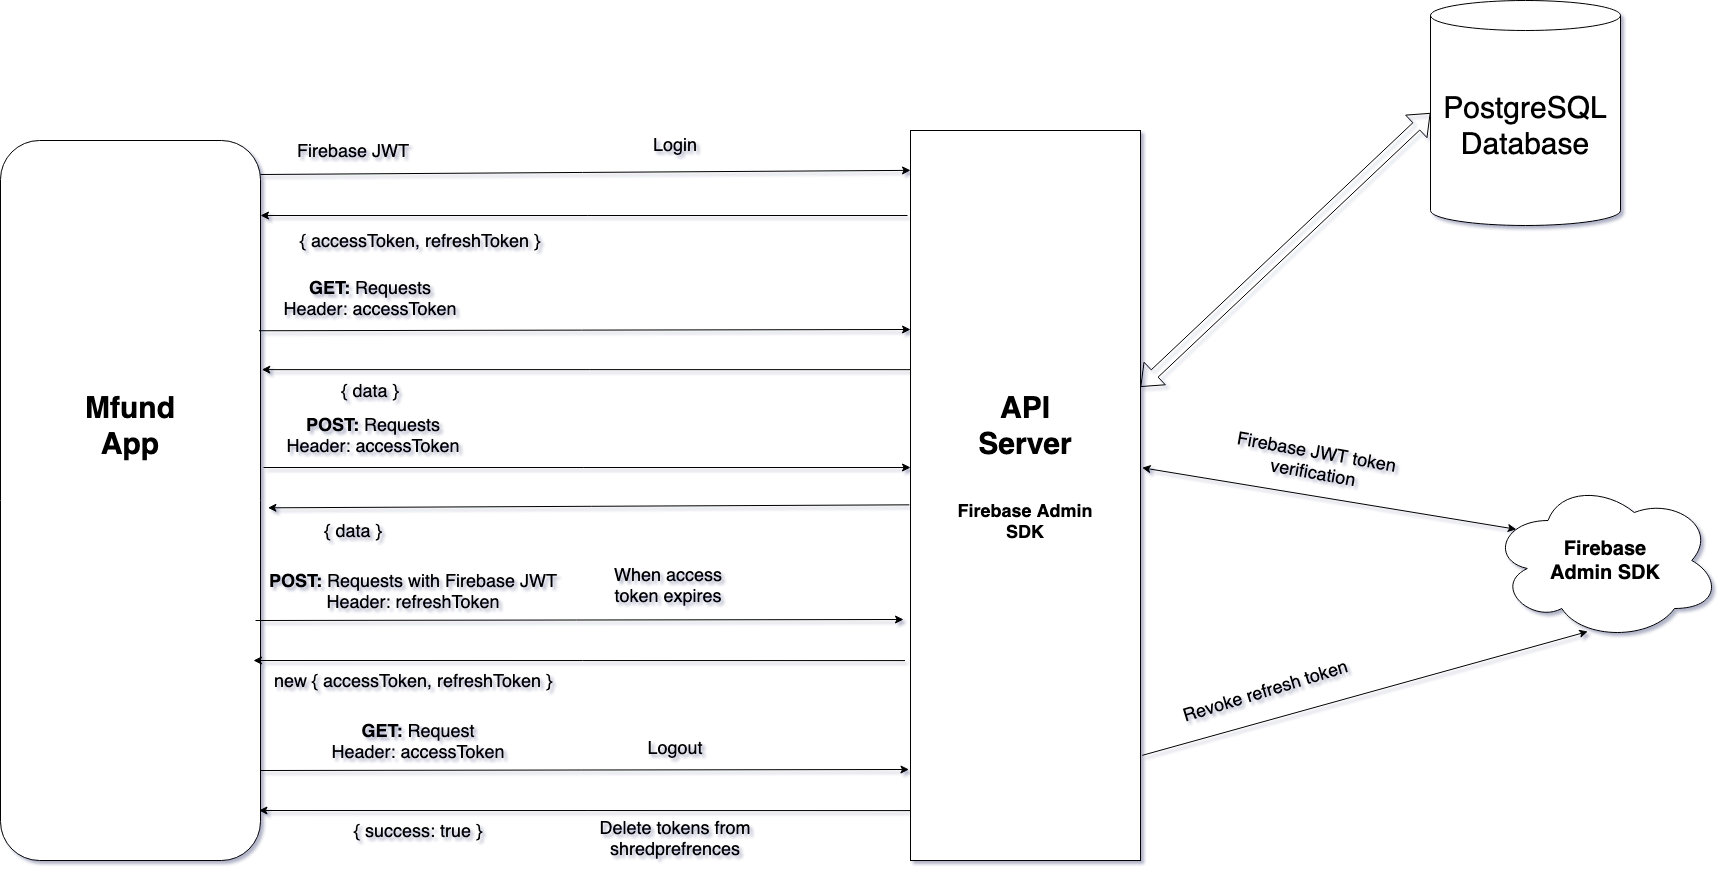

The diagram above was exported from draw.io. Its source (the exported page's mxGraphModel, read from the mxfile embedded in the PNG):
<mxGraphModel dx="2037" dy="1134" grid="1" gridSize="10" guides="1" tooltips="1" connect="1" arrows="1" fold="1" page="1" pageScale="1" pageWidth="1920" pageHeight="1200" math="0" shadow="0">
  <root>
    <mxCell id="0" />
    <mxCell id="1" parent="0" />
    <mxCell id="kSakcIKOCn0SNPb_CCoa-1" value="" style="rounded=1;whiteSpace=wrap;html=1;fontSize=14;" vertex="1" parent="1">
      <mxGeometry x="170" y="390" width="260" height="720" as="geometry" />
    </mxCell>
    <mxCell id="kSakcIKOCn0SNPb_CCoa-2" value="Mfund&lt;br style=&quot;font-size: 30px;&quot;&gt;App" style="text;html=1;strokeColor=none;fillColor=none;align=center;verticalAlign=middle;whiteSpace=wrap;rounded=0;fontSize=30;fontStyle=1" vertex="1" parent="1">
      <mxGeometry x="235" y="560" width="130" height="230" as="geometry" />
    </mxCell>
    <mxCell id="kSakcIKOCn0SNPb_CCoa-3" value="" style="rounded=0;whiteSpace=wrap;html=1;fontSize=30;" vertex="1" parent="1">
      <mxGeometry x="1080" y="380" width="230" height="730" as="geometry" />
    </mxCell>
    <mxCell id="kSakcIKOCn0SNPb_CCoa-4" value="PostgreSQL&lt;br&gt;Database" style="shape=cylinder3;whiteSpace=wrap;html=1;boundedLbl=1;backgroundOutline=1;size=15;fontSize=30;" vertex="1" parent="1">
      <mxGeometry x="1600" y="250" width="190" height="225" as="geometry" />
    </mxCell>
    <mxCell id="kSakcIKOCn0SNPb_CCoa-5" value="" style="shape=flexArrow;endArrow=classic;startArrow=classic;html=1;fontSize=30;entryX=0;entryY=0.5;entryDx=0;entryDy=0;entryPerimeter=0;" edge="1" parent="1" source="kSakcIKOCn0SNPb_CCoa-3" target="kSakcIKOCn0SNPb_CCoa-4">
      <mxGeometry width="50" height="50" relative="1" as="geometry">
        <mxPoint x="1470" y="720" as="sourcePoint" />
        <mxPoint x="1520" y="670" as="targetPoint" />
      </mxGeometry>
    </mxCell>
    <mxCell id="kSakcIKOCn0SNPb_CCoa-6" value="" style="endArrow=classic;html=1;fontSize=30;entryX=0;entryY=0.082;entryDx=0;entryDy=0;entryPerimeter=0;" edge="1" parent="1">
      <mxGeometry width="50" height="50" relative="1" as="geometry">
        <mxPoint x="430" y="424" as="sourcePoint" />
        <mxPoint x="1079.9999999999995" y="419.8600000000001" as="targetPoint" />
      </mxGeometry>
    </mxCell>
    <mxCell id="kSakcIKOCn0SNPb_CCoa-7" value="Firebase JWT" style="text;html=1;strokeColor=none;fillColor=none;align=center;verticalAlign=middle;whiteSpace=wrap;rounded=0;fontSize=18;" vertex="1" parent="1">
      <mxGeometry x="423" y="390" width="200" height="20" as="geometry" />
    </mxCell>
    <mxCell id="kSakcIKOCn0SNPb_CCoa-10" value="API Server" style="text;html=1;strokeColor=none;fillColor=none;align=center;verticalAlign=middle;whiteSpace=wrap;rounded=0;fontSize=30;fontStyle=1" vertex="1" parent="1">
      <mxGeometry x="1130" y="560" width="130" height="230" as="geometry" />
    </mxCell>
    <mxCell id="kSakcIKOCn0SNPb_CCoa-11" value="&lt;font style=&quot;font-size: 20px&quot;&gt;&lt;b&gt;Firebase&lt;br&gt;Admin SDK&lt;/b&gt;&lt;/font&gt;" style="ellipse;shape=cloud;whiteSpace=wrap;html=1;fontSize=18;" vertex="1" parent="1">
      <mxGeometry x="1660" y="730" width="230" height="160" as="geometry" />
    </mxCell>
    <mxCell id="kSakcIKOCn0SNPb_CCoa-12" value="" style="endArrow=classic;startArrow=classic;html=1;fontSize=18;exitX=1.007;exitY=0.462;exitDx=0;exitDy=0;exitPerimeter=0;entryX=0.112;entryY=0.305;entryDx=0;entryDy=0;entryPerimeter=0;" edge="1" parent="1" source="kSakcIKOCn0SNPb_CCoa-3" target="kSakcIKOCn0SNPb_CCoa-11">
      <mxGeometry width="50" height="50" relative="1" as="geometry">
        <mxPoint x="1317" y="610" as="sourcePoint" />
        <mxPoint x="1650" y="580" as="targetPoint" />
        <Array as="points" />
      </mxGeometry>
    </mxCell>
    <mxCell id="kSakcIKOCn0SNPb_CCoa-13" value="Firebase JWT token verification" style="text;html=1;strokeColor=none;fillColor=none;align=center;verticalAlign=middle;whiteSpace=wrap;rounded=0;fontSize=18;rotation=10;" vertex="1" parent="1">
      <mxGeometry x="1380" y="701" width="210" height="20" as="geometry" />
    </mxCell>
    <mxCell id="kSakcIKOCn0SNPb_CCoa-14" value="" style="endArrow=classic;html=1;fontSize=18;" edge="1" parent="1">
      <mxGeometry width="50" height="50" relative="1" as="geometry">
        <mxPoint x="1077" y="465" as="sourcePoint" />
        <mxPoint x="430" y="465" as="targetPoint" />
      </mxGeometry>
    </mxCell>
    <mxCell id="kSakcIKOCn0SNPb_CCoa-15" value="{ accessToken, refreshToken }" style="text;html=1;strokeColor=none;fillColor=none;align=center;verticalAlign=middle;whiteSpace=wrap;rounded=0;fontSize=18;" vertex="1" parent="1">
      <mxGeometry x="440" y="480" width="300" height="20" as="geometry" />
    </mxCell>
    <mxCell id="kSakcIKOCn0SNPb_CCoa-16" value="&lt;b&gt;Firebase Admin SDK&lt;/b&gt;" style="text;html=1;strokeColor=none;fillColor=none;align=center;verticalAlign=middle;whiteSpace=wrap;rounded=0;fontSize=18;" vertex="1" parent="1">
      <mxGeometry x="1120" y="750" width="150" height="40" as="geometry" />
    </mxCell>
    <mxCell id="kSakcIKOCn0SNPb_CCoa-17" value="" style="endArrow=classic;html=1;fontSize=18;exitX=0.995;exitY=0.292;exitDx=0;exitDy=0;entryX=0.001;entryY=0.3;entryDx=0;entryDy=0;entryPerimeter=0;exitPerimeter=0;" edge="1" parent="1">
      <mxGeometry width="50" height="50" relative="1" as="geometry">
        <mxPoint x="428.4699999999998" y="580.2399999999998" as="sourcePoint" />
        <mxPoint x="1079.9999999999995" y="579" as="targetPoint" />
      </mxGeometry>
    </mxCell>
    <mxCell id="kSakcIKOCn0SNPb_CCoa-19" value="&lt;b&gt;GET:&amp;nbsp;&lt;/b&gt;Requests&lt;br&gt;Header: accessToken" style="text;html=1;strokeColor=none;fillColor=none;align=center;verticalAlign=middle;whiteSpace=wrap;rounded=0;fontSize=18;" vertex="1" parent="1">
      <mxGeometry x="439.77" y="530" width="200" height="34" as="geometry" />
    </mxCell>
    <mxCell id="kSakcIKOCn0SNPb_CCoa-20" value="" style="endArrow=classic;html=1;fontSize=18;entryX=1.006;entryY=0.346;entryDx=0;entryDy=0;entryPerimeter=0;exitX=0;exitY=0.355;exitDx=0;exitDy=0;exitPerimeter=0;" edge="1" parent="1">
      <mxGeometry width="50" height="50" relative="1" as="geometry">
        <mxPoint x="1079.7699999999995" y="619.1500000000001" as="sourcePoint" />
        <mxPoint x="431.3299999999999" y="619.1200000000001" as="targetPoint" />
      </mxGeometry>
    </mxCell>
    <mxCell id="kSakcIKOCn0SNPb_CCoa-21" value="{ data }" style="text;html=1;strokeColor=none;fillColor=none;align=center;verticalAlign=middle;whiteSpace=wrap;rounded=0;fontSize=18;" vertex="1" parent="1">
      <mxGeometry x="439.77" y="630" width="200" height="20" as="geometry" />
    </mxCell>
    <mxCell id="kSakcIKOCn0SNPb_CCoa-22" value="&lt;b&gt;POST:&amp;nbsp;&lt;/b&gt;Requests&lt;br&gt;Header: accessToken" style="text;html=1;strokeColor=none;fillColor=none;align=center;verticalAlign=middle;whiteSpace=wrap;rounded=0;fontSize=18;" vertex="1" parent="1">
      <mxGeometry x="443" y="667" width="200" height="34" as="geometry" />
    </mxCell>
    <mxCell id="kSakcIKOCn0SNPb_CCoa-23" value="{ data }" style="text;html=1;strokeColor=none;fillColor=none;align=center;verticalAlign=middle;whiteSpace=wrap;rounded=0;fontSize=18;" vertex="1" parent="1">
      <mxGeometry x="423" y="770" width="200" height="20" as="geometry" />
    </mxCell>
    <mxCell id="kSakcIKOCn0SNPb_CCoa-24" value="" style="endArrow=classic;html=1;fontSize=18;" edge="1" parent="1">
      <mxGeometry width="50" height="50" relative="1" as="geometry">
        <mxPoint x="433" y="717" as="sourcePoint" />
        <mxPoint x="1080" y="717" as="targetPoint" />
      </mxGeometry>
    </mxCell>
    <mxCell id="kSakcIKOCn0SNPb_CCoa-25" value="" style="endArrow=classic;html=1;fontSize=18;exitX=-0.018;exitY=0.558;exitDx=0;exitDy=0;exitPerimeter=0;entryX=1.017;entryY=0.556;entryDx=0;entryDy=0;entryPerimeter=0;" edge="1" parent="1">
      <mxGeometry width="50" height="50" relative="1" as="geometry">
        <mxPoint x="1078.8599999999997" y="754.3399999999999" as="sourcePoint" />
        <mxPoint x="437.4200000000001" y="757.3199999999999" as="targetPoint" />
      </mxGeometry>
    </mxCell>
    <mxCell id="kSakcIKOCn0SNPb_CCoa-26" value="" style="endArrow=classic;html=1;fontSize=18;" edge="1" parent="1">
      <mxGeometry width="50" height="50" relative="1" as="geometry">
        <mxPoint x="425" y="870" as="sourcePoint" />
        <mxPoint x="1073" y="869" as="targetPoint" />
      </mxGeometry>
    </mxCell>
    <mxCell id="kSakcIKOCn0SNPb_CCoa-27" value="" style="endArrow=classic;html=1;fontSize=18;exitX=0.001;exitY=0.665;exitDx=0;exitDy=0;exitPerimeter=0;entryX=0.995;entryY=0.649;entryDx=0;entryDy=0;entryPerimeter=0;" edge="1" parent="1">
      <mxGeometry width="50" height="50" relative="1" as="geometry">
        <mxPoint x="1074.5299999999995" y="910.0800000000003" as="sourcePoint" />
        <mxPoint x="422.99999999999983" y="910.0000000000001" as="targetPoint" />
      </mxGeometry>
    </mxCell>
    <mxCell id="kSakcIKOCn0SNPb_CCoa-28" value="&lt;b&gt;POST:&amp;nbsp;&lt;/b&gt;Requests with Firebase JWT&lt;br&gt;Header: refreshToken" style="text;html=1;strokeColor=none;fillColor=none;align=center;verticalAlign=middle;whiteSpace=wrap;rounded=0;fontSize=18;" vertex="1" parent="1">
      <mxGeometry x="433" y="823" width="300" height="34" as="geometry" />
    </mxCell>
    <mxCell id="kSakcIKOCn0SNPb_CCoa-29" value="When access token expires" style="text;html=1;strokeColor=none;fillColor=none;align=center;verticalAlign=middle;whiteSpace=wrap;rounded=0;fontSize=18;" vertex="1" parent="1">
      <mxGeometry x="773" y="810" width="130" height="47" as="geometry" />
    </mxCell>
    <mxCell id="kSakcIKOCn0SNPb_CCoa-30" value="new { accessToken, refreshToken }" style="text;html=1;strokeColor=none;fillColor=none;align=center;verticalAlign=middle;whiteSpace=wrap;rounded=0;fontSize=18;" vertex="1" parent="1">
      <mxGeometry x="433" y="920" width="300" height="20" as="geometry" />
    </mxCell>
    <mxCell id="kSakcIKOCn0SNPb_CCoa-34" value="Login" style="text;html=1;strokeColor=none;fillColor=none;align=center;verticalAlign=middle;whiteSpace=wrap;rounded=0;fontSize=18;" vertex="1" parent="1">
      <mxGeometry x="780" y="370" width="130" height="47" as="geometry" />
    </mxCell>
    <mxCell id="kSakcIKOCn0SNPb_CCoa-35" value="" style="endArrow=classic;html=1;fontSize=18;" edge="1" parent="1">
      <mxGeometry width="50" height="50" relative="1" as="geometry">
        <mxPoint x="430.47" y="1020" as="sourcePoint" />
        <mxPoint x="1078.4699999999996" y="1019" as="targetPoint" />
      </mxGeometry>
    </mxCell>
    <mxCell id="kSakcIKOCn0SNPb_CCoa-36" value="" style="endArrow=classic;html=1;fontSize=18;exitX=0.001;exitY=0.665;exitDx=0;exitDy=0;exitPerimeter=0;entryX=0.995;entryY=0.649;entryDx=0;entryDy=0;entryPerimeter=0;" edge="1" parent="1">
      <mxGeometry width="50" height="50" relative="1" as="geometry">
        <mxPoint x="1079.9999999999998" y="1060.0800000000004" as="sourcePoint" />
        <mxPoint x="428.47" y="1060" as="targetPoint" />
      </mxGeometry>
    </mxCell>
    <mxCell id="kSakcIKOCn0SNPb_CCoa-37" value="&lt;b&gt;GET: &lt;/b&gt;Request&lt;br&gt;Header: accessToken" style="text;html=1;strokeColor=none;fillColor=none;align=center;verticalAlign=middle;whiteSpace=wrap;rounded=0;fontSize=18;" vertex="1" parent="1">
      <mxGeometry x="438.47" y="973" width="300" height="34" as="geometry" />
    </mxCell>
    <mxCell id="kSakcIKOCn0SNPb_CCoa-38" value="Logout" style="text;html=1;strokeColor=none;fillColor=none;align=center;verticalAlign=middle;whiteSpace=wrap;rounded=0;fontSize=18;" vertex="1" parent="1">
      <mxGeometry x="780" y="973" width="130" height="47" as="geometry" />
    </mxCell>
    <mxCell id="kSakcIKOCn0SNPb_CCoa-39" value="{ success: true }" style="text;html=1;strokeColor=none;fillColor=none;align=center;verticalAlign=middle;whiteSpace=wrap;rounded=0;fontSize=18;" vertex="1" parent="1">
      <mxGeometry x="438.47" y="1070" width="300" height="20" as="geometry" />
    </mxCell>
    <mxCell id="kSakcIKOCn0SNPb_CCoa-40" value="" style="endArrow=classic;html=1;fontSize=18;exitX=1.007;exitY=0.856;exitDx=0;exitDy=0;exitPerimeter=0;entryX=0.423;entryY=0.944;entryDx=0;entryDy=0;entryPerimeter=0;" edge="1" parent="1" source="kSakcIKOCn0SNPb_CCoa-3" target="kSakcIKOCn0SNPb_CCoa-11">
      <mxGeometry width="50" height="50" relative="1" as="geometry">
        <mxPoint x="1310" y="650" as="sourcePoint" />
        <mxPoint x="1360" y="600" as="targetPoint" />
        <Array as="points" />
      </mxGeometry>
    </mxCell>
    <mxCell id="kSakcIKOCn0SNPb_CCoa-42" value="Revoke refresh token" style="text;html=1;strokeColor=none;fillColor=none;align=center;verticalAlign=middle;whiteSpace=wrap;rounded=0;fontSize=18;rotation=-17;" vertex="1" parent="1">
      <mxGeometry x="1330" y="930" width="210" height="20" as="geometry" />
    </mxCell>
    <mxCell id="kSakcIKOCn0SNPb_CCoa-43" value="Delete tokens from shredprefrences" style="text;html=1;strokeColor=none;fillColor=none;align=center;verticalAlign=middle;whiteSpace=wrap;rounded=0;fontSize=18;" vertex="1" parent="1">
      <mxGeometry x="765" y="1063" width="160" height="47" as="geometry" />
    </mxCell>
  </root>
</mxGraphModel>